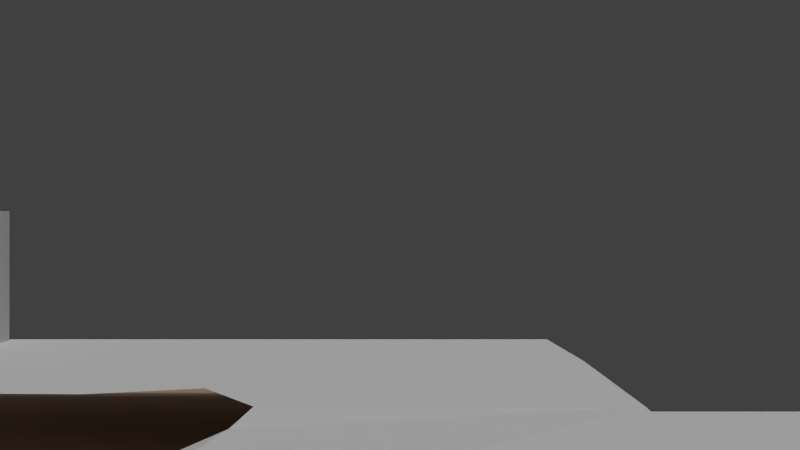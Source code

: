 # Source: Demo.blend  (saved by Blender 2.70.0; exported with 4.5.12 LTS)
import bpy
from mathutils import Matrix  # noqa: F401  (used for matrix-valued properties, if any)

bpy.ops.wm.read_factory_settings(use_empty=True)
scene = bpy.context.scene
scene.name = 'LocMove'

# ---- collections
col_collection_1_001 = bpy.data.collections.new('Collection 1.001'); scene.collection.children.link(col_collection_1_001)
col_collection_2 = bpy.data.collections.new('Collection 2'); scene.collection.children.link(col_collection_2)
col_collection_2.hide_render = True
col_collection_2.hide_viewport = True

# ---- materials (node trees are filled in below, after node groups)
mat_ground = bpy.data.materials.new('ground')
mat_ground.alpha_threshold = 0.0
mat_ground.use_transparent_shadow = False
mat_ground.diffuse_color = (0.5089, 0.3564, 0.2623, 1.0)
mat_ground.roughness = 0.5
mat_ground.specular_intensity = 0.0
mat_ground.line_color = (0.0, 0.0, 0.0, 1.0)
mat_material = bpy.data.materials.new('Material')
mat_material.alpha_threshold = 0.0
mat_material.use_transparent_shadow = False
mat_material.roughness = 0.5

# ---- material node trees

# ---- world
world_world_001 = bpy.data.worlds.new('World.001'); scene.world = world_world_001
world_world_001.color = (0.05088, 0.05088, 0.05088)
world_world_001.use_sun_shadow = False
world_world_001.sun_shadow_jitter_overblur = 0.0
world_world_001.cycles.sampling_method = 'MANUAL'
world_world_001.cycles.sample_map_resolution = 256

# ---- cameras
cam_loccamera = bpy.data.cameras.new('LocCamera')
cam_loccamera.clip_end = 100.0
cam_loccamera.lens = 35.0
cam_loccamera.sensor_width = 32.0
cam_loccamera.sensor_height = 18.0
cam_loccamera.ortho_scale = 7.314
cam_loccamera.dof.focus_distance = 0.0
cam_loccamera.dof.aperture_fstop = 128.0

# ---- lights
light_hemi_002 = bpy.data.lights.new('Hemi.002', 'SUN')
light_hemi_002.transmission_factor = 0.0
light_hemi_002.angle = 0.1993
light_hemi_002.energy = 0.1
light_hemi_002.shadow_buffer_clip_start = 0.5
light_hemi_002.shadow_soft_size = 0.1
light_hemi_002.shadow_cascade_max_distance = 1000.0
light_hemi_002.cycles.use_multiple_importance_sampling = False
light_hemi_001 = bpy.data.lights.new('Hemi.001', 'SUN')
light_hemi_001.transmission_factor = 0.0
light_hemi_001.angle = 0.1993
light_hemi_001.energy = 0.2
light_hemi_001.shadow_buffer_clip_start = 0.5
light_hemi_001.shadow_soft_size = 0.1
light_hemi_001.shadow_cascade_max_distance = 1000.0
light_hemi_001.cycles.use_multiple_importance_sampling = False
light_sun_001 = bpy.data.lights.new('Sun.001', 'SUN')
light_sun_001.transmission_factor = 0.0
light_sun_001.cutoff_distance = 100.0
light_sun_001.angle = 0.1993
light_sun_001.energy = 1.0
light_sun_001.shadow_buffer_clip_start = 0.5
light_sun_001.shadow_soft_size = 0.1
light_sun_001.shadow_cascade_max_distance = 1000.0
light_sun_001.cycles.use_multiple_importance_sampling = False

# ---- meshes
me_mesh_007 = bpy.data.meshes.new('Mesh.007')
me_mesh_007.from_pydata([(-37.6, -23.5, 0.2), (-25.6, -23.5, 0.2), (-25.3, -25.3, 0.2), (-24.1, -26.5, 0.2), (-22.3, -26.8, 0.2), (-22.3, -37.6, 0.2), (-30.1, -37.6, 0.2), (-37.6, -37.6, 0.2), (-37.6, -30.7, 0.2), (-20.5, -26.5, 0.2), (-19.3, -25.3, 0.2), (-19.0, -23.5, 0.2), (-17.5, -23.5, 0.2), (-17.2, -25.3, 0.2), (-16.0, -26.5, 0.2), (-14.2, -26.8, 0.2), (-14.2, -37.6, 0.2), (-12.4, -26.5, 0.2), (-11.2, -25.3, 0.2), (-10.9, -23.5, 0.2), (-9.4, -23.5, 0.2), (-9.1, -25.3, 0.2), (-7.9, -26.5, 0.2), (-6.1, -26.8, 0.2), (-6.1, -37.6, 0.2), (-4.6, -26.5, 0.2), (-3.4, -25.3, 0.2), (-3.1, -23.5, 0.2), (-1.6, -23.5, 0.2), (-1.3, -25.3, 0.2), (-0.1, -26.5, 0.2), (1.7, -26.8, 0.2), (1.7, -37.6, 0.2), (3.5, -26.5, 0.2), (4.7, -25.3, 0.2), (5.0, -23.5, 0.2), (6.5, -23.5, 0.2), (6.8, -25.3, 0.2), (8.0, -26.5, 0.2), (9.8, -26.8, 0.2), (9.8, -37.6, 0.2), (11.6, -26.5, 0.2), (12.8, -25.3, 0.2), (13.1, -23.5, 0.2), (14.6, -23.5, 0.2), (14.9, -25.3, 0.2), (16.1, -26.5, 0.2), (17.9, -26.8, 0.2), (17.9, -37.6, 0.2), (19.4, -26.5, 0.2), (20.6, -25.3, 0.2), (20.9, -23.5, 0.2), (37.7, -23.5, 0.2), (37.7, -30.7, 0.2), (37.7, -37.6, 0.2), (27.8, -37.6, 0.2), (-37.6, -15.4, 0.2), (-25.6, -15.4, 0.2), (-25.3, -17.2, 0.2), (-24.1, -18.4, 0.2), (-22.3, -18.7, 0.2), (-22.3, -20.2, 0.2), (-24.1, -20.5, 0.2), (-25.3, -21.7, 0.2), (-20.5, -18.4, 0.2), (-19.3, -17.2, 0.2), (-19.0, -15.4, 0.2), (-17.5, -15.4, 0.2), (-17.2, -17.2, 0.2), (-15.4, -18.7, 0.2), (-12.4, -18.4, 0.2), (-11.2, -17.2, 0.2), (-10.9, -15.4, 0.2), (-9.4, -15.4, 0.2), (-9.1, -17.2, 0.2), (-7.9, -18.4, 0.2), (-6.1, -18.7, 0.2), (-6.1, -20.2, 0.2), (-7.9, -20.5, 0.2), (-9.1, -21.7, 0.2), (-11.2, -21.7, 0.2), (-12.4, -20.5, 0.2), (-15.4, -20.2, 0.2), (-17.2, -21.7, 0.2), (-19.3, -21.7, 0.2), (-20.5, -20.5, 0.2), (-4.6, -18.4, 0.2), (-3.4, -17.2, 0.2), (-3.1, -15.4, 0.2), (-1.6, -15.4, 0.2), (-1.3, -17.2, 0.2), (0.5, -18.7, 0.2), (3.5, -18.4, 0.2), (4.7, -17.2, 0.2), (5.0, -15.4, 0.2), (6.5, -15.4, 0.2), (6.8, -17.2, 0.2), (8.6, -18.7, 0.2), (11.6, -18.4, 0.2), (12.8, -17.2, 0.2), (13.1, -15.4, 0.2), (14.6, -15.4, 0.2), (14.9, -17.2, 0.2), (16.1, -18.4, 0.2), (17.9, -18.7, 0.2), (17.9, -20.2, 0.2), (16.1, -20.5, 0.2), (14.9, -21.7, 0.2), (12.8, -21.7, 0.2), (11.6, -20.5, 0.2), (8.6, -20.2, 0.2), (6.8, -21.7, 0.2), (4.7, -21.7, 0.2), (3.5, -20.5, 0.2), (0.5, -20.2, 0.2), (-1.3, -21.7, 0.2), (-3.4, -21.7, 0.2), (-4.6, -20.5, 0.2), (19.4, -18.4, 0.2), (20.6, -17.2, 0.2), (20.9, -15.4, 0.2), (37.7, -15.4, 0.2), (20.6, -21.7, 0.2), (19.4, -20.5, 0.2), (-37.6, 3.5, 0.2), (-14.24, 3.2, 0.4), (-14.54, 2.0, 0.2), (-13.64, 0.8, 0.2), (-12.7, -12.4, 0.2), (-16.0, -12.4, 0.2), (-17.5, -14.2, 0.2), (-19.3, -13.6, 0.2), (-20.5, -12.4, 0.2), (-23.5, -12.1, 0.2), (-25.3, -13.6, 0.2), (-37.6, -6.1, 0.2), (-10.9, -0.5624, 0.2), (-6.1, 0.2, 0.2), (-6.1, -12.1, 0.2), (-7.9, -12.4, 0.2), (-9.1, -13.6, 0.2), (-11.2, -13.6, 0.2), (1.7, 0.2, 0.2), (1.7, -12.1, 0.2), (-0.1, -12.4, 0.2), (-1.3, -13.6, 0.2), (-3.4, -13.6, 0.2), (-4.6, -12.4, 0.2), (9.8, 0.2, 0.2), (9.8, -12.1, 0.2), (8.0, -12.4, 0.2), (6.8, -13.6, 0.2), (4.7, -13.6, 0.2), (3.5, -12.4, 0.2), (14.0, 0.2, 0.2), (15.5, 1.7, 0.2), (17.0, -12.1, 0.2), (14.9, -13.6, 0.2), (12.8, -13.6, 0.2), (11.6, -12.4, 0.2), (16.1, 5.6, 0.2), (37.7, 5.6, 0.2), (37.7, -4.9, 0.2), (20.6, -13.6, 0.2), (19.4, -12.4, 0.2), (-37.6, 14.0, 0.2), (-14.8, 14.0, 0.2), (-14.8, 11.6, 0.2), (-13.6, 10.1, 0.2), (-9.4, 9.8, 1.4), (-9.1, 4.7, 1.6), (-12.74, 4.7, 0.8), (1.4, 9.5, 5.0), (1.4, 4.7, 5.2), (3.2, 10.7, 5.6), (3.5, 11.9, 5.8), (11.9, 11.9, 5.8), (11.6, 4.7, 5.8), (5.6, 4.7, 0.2), (5.9, 9.8, 0.2), (11.9, 9.8, 0.2), (11.6, 4.7, 0.2), (12.8, 29.0, 0.2), (13.1, 37.7, 0.2), (19.1, 37.7, 0.2), (25.4, 37.7, 0.2), (31.4, 37.7, 0.2), (37.7, 37.7, 0.2), (37.7, 29.6, 0.2), (37.7, 21.5, 0.2), (37.7, 13.4, 0.2), (16.4, 16.1, 0.2), (16.4, 27.2, 0.2), (14.6, 29.0, 0.2), (-1.0, 14.3, 5.6), (-1.0, 24.5, 5.6), (5.3, 24.5, 5.6), (11.9, 24.5, 5.6), (11.9, 18.2, 5.8), (2.0, 14.0, 5.8), (-11.5, 37.7, 0.2), (-11.2, 29.0, 0.2), (-13.6, 28.7, 0.2), (-14.8, 27.2, 0.2), (-14.8, 20.6, 0.2), (-37.6, 25.7, 0.2), (-37.6, 37.7, 0.2), (-31.3, 37.7, 0.2), (-24.7, 37.7, 0.2), (-18.1, 37.7, 0.2), (-10.3, 14.6, 5.6), (-10.3, 24.5, 5.6), (-5.5, 37.7, 0.2), (0.8, 37.7, 0.2), (6.8, 37.7, 0.2), (0.8, 29.0, 0.2), (4.8, 4.7, 6.0), (3.17, 6.77, 6.0)], [], [(7, 6, 8), (4, 3, 5), (1, 0, 2), (0, 8, 2), (2, 6, 3), (3, 6, 5), (6, 2, 8), (12, 11, 13), (13, 11, 10), (16, 14, 5), (5, 9, 4), (9, 5, 14), (14, 16, 15), (13, 10, 14), (14, 10, 9), (20, 19, 21), (21, 19, 18), (24, 22, 16), (16, 17, 15), (17, 16, 22), (22, 24, 23), (21, 18, 22), (22, 18, 17), (28, 27, 29), (29, 27, 26), (32, 30, 24), (24, 25, 23), (25, 24, 30), (30, 32, 31), (29, 26, 30), (30, 26, 25), (36, 35, 37), (37, 35, 34), (40, 38, 32), (32, 33, 31), (33, 32, 38), (38, 40, 39), (37, 34, 38), (38, 34, 33), (44, 43, 45), (45, 43, 42), (48, 46, 40), (40, 41, 39), (41, 40, 46), (46, 48, 47), (45, 42, 46), (46, 42, 41), (47, 48, 49), (54, 53, 55), (50, 49, 55), (55, 49, 48), (52, 50, 53), (53, 50, 55), (50, 52, 51), (61, 60, 62), (62, 60, 59), (0, 63, 56), (56, 58, 57), (58, 56, 63), (63, 0, 1), (62, 59, 63), (63, 59, 58), (64, 60, 85), (85, 60, 61), (69, 68, 82), (67, 66, 68), (68, 66, 65), (81, 70, 82), (82, 70, 69), (73, 72, 74), (74, 72, 71), (84, 83, 85), (77, 76, 78), (78, 76, 75), (79, 78, 80), (19, 20, 80), (80, 20, 79), (75, 74, 78), (11, 12, 84), (84, 12, 83), (80, 78, 81), (81, 78, 70), (70, 78, 71), (71, 78, 74), (83, 68, 85), (85, 68, 64), (64, 68, 65), (68, 83, 82), (86, 76, 117), (117, 76, 77), (103, 102, 106), (89, 88, 90), (90, 88, 87), (109, 98, 110), (110, 98, 97), (95, 94, 96), (96, 94, 93), (97, 96, 110), (101, 100, 102), (102, 100, 99), (91, 90, 114), (105, 104, 106), (106, 104, 103), (113, 92, 114), (114, 92, 91), (43, 44, 108), (108, 44, 107), (116, 115, 117), (35, 36, 112), (112, 36, 111), (112, 111, 113), (27, 28, 116), (116, 28, 115), (107, 106, 108), (115, 90, 117), (117, 90, 86), (86, 90, 87), (90, 115, 114), (111, 96, 113), (113, 96, 92), (92, 96, 93), (96, 111, 110), (108, 106, 109), (109, 106, 98), (98, 106, 99), (99, 106, 102), (118, 104, 123), (123, 104, 105), (121, 119, 52), (52, 122, 51), (122, 52, 119), (119, 121, 120), (118, 123, 119), (119, 123, 122), (66, 130, 131), (130, 66, 67), (56, 134, 135), (134, 56, 57), (132, 131, 129), (129, 131, 130), (125, 124, 126), (126, 124, 133), (133, 135, 134), (135, 133, 124), (132, 129, 133), (126, 133, 127), (127, 129, 128), (129, 127, 133), (72, 73, 141), (141, 73, 140), (136, 139, 137), (137, 139, 138), (139, 136, 128), (141, 139, 128), (139, 141, 140), (127, 128, 136), (88, 89, 146), (146, 89, 145), (142, 144, 143), (144, 137, 147), (147, 137, 138), (137, 144, 142), (146, 145, 147), (147, 145, 144), (94, 95, 152), (152, 95, 151), (142, 153, 148), (148, 150, 149), (150, 148, 153), (153, 142, 143), (152, 151, 153), (153, 151, 150), (100, 101, 158), (158, 101, 157), (148, 159, 154), (154, 159, 156), (159, 148, 149), (159, 157, 156), (157, 159, 158), (155, 154, 156), (156, 164, 155), (161, 155, 162), (162, 164, 163), (164, 162, 155), (155, 161, 160), (163, 121, 162), (121, 163, 120), (171, 169, 168), (169, 171, 170), (166, 165, 167), (165, 124, 167), (167, 125, 168), (168, 125, 171), (125, 167, 124), (170, 172, 169), (172, 170, 173), (176, 216, 177), (216, 217, 173), (173, 217, 172), (172, 217, 174), (174, 216, 176), (216, 174, 217), (175, 174, 176), (181, 179, 178), (179, 181, 180), (182, 193, 183), (184, 193, 192), (193, 184, 183), (187, 186, 188), (160, 190, 191), (190, 160, 161), (190, 189, 191), (191, 189, 192), (192, 185, 184), (185, 192, 189), (188, 185, 189), (185, 188, 186), (197, 196, 198), (199, 175, 198), (198, 175, 176), (196, 199, 198), (199, 195, 194), (195, 199, 196), (201, 200, 202), (202, 209, 203), (209, 202, 200), (166, 204, 165), (165, 204, 205), (205, 208, 207), (208, 205, 204), (206, 205, 207), (203, 208, 204), (208, 203, 209), (210, 195, 211), (195, 210, 194), (200, 201, 212), (182, 214, 215), (214, 182, 183), (215, 212, 201), (212, 215, 213), (214, 213, 215)])
me_mesh_007.use_remesh_preserve_volume = False
me_mesh_007.use_remesh_preserve_attributes = False
me_mesh_007.use_mirror_vertex_groups = False
me_mesh_007.update()
me_cube_071 = bpy.data.meshes.new('Cube.071')
me_cube_071.from_pydata([(-1.0, -1.0, -0.9949), (-1.0, 1.0, -0.9949), (1.0, 1.0, -0.9949), (1.0, -1.0, -0.9949), (-1.0, -1.0, 1.005), (-1.0, 1.0, 1.005), (1.0, 1.0, 1.005), (1.0, -1.0, 1.005)], [], [(4, 5, 1, 0), (5, 6, 2, 1), (6, 7, 3, 2), (7, 4, 0, 3), (0, 1, 2, 3), (7, 6, 5, 4)])
me_cube_071.use_remesh_preserve_volume = False
me_cube_071.use_remesh_preserve_attributes = False
me_cube_071.use_mirror_vertex_groups = False
me_cube_071.update()
me_cube_070 = bpy.data.meshes.new('Cube.070')
me_cube_070.from_pydata([(-1.0, -1.0, -1.0), (-1.0, 3.0, -1.0), (3.0, 3.0, -1.0), (3.0, -1.0, -1.0), (-1.0, -1.0, 1.0), (-1.0, 3.0, 1.0), (3.0, 3.0, 1.0), (3.0, -1.0, 1.0)], [], [(4, 5, 1, 0), (5, 6, 2, 1), (6, 7, 3, 2), (7, 4, 0, 3), (0, 1, 2, 3), (7, 6, 5, 4)])
me_cube_070.use_remesh_preserve_volume = False
me_cube_070.use_remesh_preserve_attributes = False
me_cube_070.use_mirror_vertex_groups = False
me_cube_070.update()
me_cube_069 = bpy.data.meshes.new('Cube.069')
me_cube_069.from_pydata([(-1.0, -1.0, -1.0), (-1.0, 3.0, -1.0), (1.0, 3.0, -1.0), (1.0, -1.0, -1.0), (-1.0, -1.0, 1.0), (-1.0, 3.0, 1.0), (1.0, 3.0, 1.0), (1.0, -1.0, 1.0)], [], [(4, 5, 1, 0), (5, 6, 2, 1), (6, 7, 3, 2), (7, 4, 0, 3), (0, 1, 2, 3), (7, 6, 5, 4)])
me_cube_069.use_remesh_preserve_volume = False
me_cube_069.use_remesh_preserve_attributes = False
me_cube_069.use_mirror_vertex_groups = False
me_cube_069.update()
me_cube_068 = bpy.data.meshes.new('Cube.068')
me_cube_068.from_pydata([(-1.0, -1.0, -1.0), (-1.0, 3.0, -1.0), (1.0, 3.0, -1.0), (1.0, -1.0, -1.0), (-1.0, -1.0, 1.0), (-1.0, 3.0, 1.0), (1.0, 3.0, 1.0), (1.0, -1.0, 1.0)], [], [(4, 5, 1, 0), (5, 6, 2, 1), (6, 7, 3, 2), (7, 4, 0, 3), (0, 1, 2, 3), (7, 6, 5, 4)])
me_cube_068.use_remesh_preserve_volume = False
me_cube_068.use_remesh_preserve_attributes = False
me_cube_068.use_mirror_vertex_groups = False
me_cube_068.update()
me_cube_067 = bpy.data.meshes.new('Cube.067')
me_cube_067.from_pydata([(-1.0, -1.0, -1.0), (-1.0, 3.0, -1.0), (1.0, 3.0, -1.0), (1.0, -1.0, -1.0), (-1.0, -1.0, 1.0), (-1.0, 3.0, 1.0), (1.0, 3.0, 1.0), (1.0, -1.0, 1.0)], [], [(4, 5, 1, 0), (5, 6, 2, 1), (6, 7, 3, 2), (7, 4, 0, 3), (0, 1, 2, 3), (7, 6, 5, 4)])
me_cube_067.use_remesh_preserve_volume = False
me_cube_067.use_remesh_preserve_attributes = False
me_cube_067.use_mirror_vertex_groups = False
me_cube_067.update()
me_cube_066 = bpy.data.meshes.new('Cube.066')
me_cube_066.from_pydata([(-1.0, -1.0, -1.0), (-1.0, 3.0, -1.0), (1.0, 3.0, -1.0), (1.0, -1.0, -1.0), (-1.0, -1.0, 1.0), (-1.0, 3.0, 1.0), (1.0, 3.0, 1.0), (1.0, -1.0, 1.0)], [], [(4, 5, 1, 0), (5, 6, 2, 1), (6, 7, 3, 2), (7, 4, 0, 3), (0, 1, 2, 3), (7, 6, 5, 4)])
me_cube_066.use_remesh_preserve_volume = False
me_cube_066.use_remesh_preserve_attributes = False
me_cube_066.use_mirror_vertex_groups = False
me_cube_066.update()
me_cube_065 = bpy.data.meshes.new('Cube.065')
me_cube_065.from_pydata([(-1.0, -1.0, -1.0), (-1.0, 3.0, -1.0), (1.0, 3.0, -1.0), (1.0, -1.0, -1.0), (-1.0, -1.0, 1.0), (-1.0, 3.0, 1.0), (1.0, 3.0, 1.0), (1.0, -1.0, 1.0)], [], [(4, 5, 1, 0), (5, 6, 2, 1), (6, 7, 3, 2), (7, 4, 0, 3), (0, 1, 2, 3), (7, 6, 5, 4)])
me_cube_065.use_remesh_preserve_volume = False
me_cube_065.use_remesh_preserve_attributes = False
me_cube_065.use_mirror_vertex_groups = False
me_cube_065.update()
me_cube_064 = bpy.data.meshes.new('Cube.064')
me_cube_064.from_pydata([(-1.0, -1.0, -1.0), (-1.0, 3.0, -1.0), (3.0, 3.0, -1.0), (3.0, -1.0, -1.0), (-1.0, -1.0, 1.0), (-1.0, 3.0, 1.0), (3.0, 3.0, 1.0), (3.0, -1.0, 1.0)], [], [(4, 5, 1, 0), (5, 6, 2, 1), (6, 7, 3, 2), (7, 4, 0, 3), (0, 1, 2, 3), (7, 6, 5, 4)])
me_cube_064.use_remesh_preserve_volume = False
me_cube_064.use_remesh_preserve_attributes = False
me_cube_064.use_mirror_vertex_groups = False
me_cube_064.update()
me_cube_063 = bpy.data.meshes.new('Cube.063')
me_cube_063.from_pydata([(-1.0, -1.0, -1.0), (-1.0, 3.0, -1.0), (1.0, 3.0, -1.0), (1.0, -1.0, -1.0), (-1.0, -1.0, 1.0), (-1.0, 3.0, 1.0), (1.0, 3.0, 1.0), (1.0, -1.0, 1.0)], [], [(4, 5, 1, 0), (5, 6, 2, 1), (6, 7, 3, 2), (7, 4, 0, 3), (0, 1, 2, 3), (7, 6, 5, 4)])
me_cube_063.use_remesh_preserve_volume = False
me_cube_063.use_remesh_preserve_attributes = False
me_cube_063.use_mirror_vertex_groups = False
me_cube_063.update()
me_cube_062 = bpy.data.meshes.new('Cube.062')
me_cube_062.from_pydata([(-1.0, -1.0, -1.0), (-1.0, 3.0, -1.0), (1.0, 3.0, -1.0), (1.0, -1.0, -1.0), (-1.0, -1.0, 1.0), (-1.0, 3.0, 1.0), (1.0, 3.0, 1.0), (1.0, -1.0, 1.0)], [], [(4, 5, 1, 0), (5, 6, 2, 1), (6, 7, 3, 2), (7, 4, 0, 3), (0, 1, 2, 3), (7, 6, 5, 4)])
me_cube_062.use_remesh_preserve_volume = False
me_cube_062.use_remesh_preserve_attributes = False
me_cube_062.use_mirror_vertex_groups = False
me_cube_062.update()
me_cube_061 = bpy.data.meshes.new('Cube.061')
me_cube_061.from_pydata([(-1.0, -1.0, -1.0), (-1.0, 3.0, -1.0), (1.0, 3.0, -1.0), (1.0, -1.0, -1.0), (-1.0, -1.0, 1.0), (-1.0, 3.0, 1.0), (1.0, 3.0, 1.0), (1.0, -1.0, 1.0)], [], [(4, 5, 1, 0), (5, 6, 2, 1), (6, 7, 3, 2), (7, 4, 0, 3), (0, 1, 2, 3), (7, 6, 5, 4)])
me_cube_061.use_remesh_preserve_volume = False
me_cube_061.use_remesh_preserve_attributes = False
me_cube_061.use_mirror_vertex_groups = False
me_cube_061.update()
me_cube_060 = bpy.data.meshes.new('Cube.060')
me_cube_060.from_pydata([(-1.0, -1.0, -1.0), (-1.0, 3.0, -1.0), (1.0, 3.0, -1.0), (1.0, -1.0, -1.0), (-1.0, -1.0, 1.0), (-1.0, 3.0, 1.0), (1.0, 3.0, 1.0), (1.0, -1.0, 1.0)], [], [(4, 5, 1, 0), (5, 6, 2, 1), (6, 7, 3, 2), (7, 4, 0, 3), (0, 1, 2, 3), (7, 6, 5, 4)])
me_cube_060.use_remesh_preserve_volume = False
me_cube_060.use_remesh_preserve_attributes = False
me_cube_060.use_mirror_vertex_groups = False
me_cube_060.update()
me_cube_059 = bpy.data.meshes.new('Cube.059')
me_cube_059.from_pydata([(-1.0, -1.0, -1.0), (-1.0, 3.0, -1.0), (1.0, 3.0, -1.0), (1.0, -1.0, -1.0), (-1.0, -1.0, 1.0), (-1.0, 3.0, 1.0), (1.0, 3.0, 1.0), (1.0, -1.0, 1.0)], [], [(4, 5, 1, 0), (5, 6, 2, 1), (6, 7, 3, 2), (7, 4, 0, 3), (0, 1, 2, 3), (7, 6, 5, 4)])
me_cube_059.use_remesh_preserve_volume = False
me_cube_059.use_remesh_preserve_attributes = False
me_cube_059.use_mirror_vertex_groups = False
me_cube_059.update()
me_cube_017 = bpy.data.meshes.new('Cube.017')
me_cube_017.from_pydata([(-1.0, -1.0, -1.0), (-1.0, 1.0, -1.0), (1.0, 1.0, -1.0), (1.0, -1.0, -1.0), (-1.0, -1.0, 1.0), (-1.0, 1.0, 1.0), (1.0, 1.0, 1.0), (1.0, -1.0, 1.0), (7.0, -1.0, -1.0), (7.0, 1.0, -1.0), (9.0, 1.0, -1.0), (9.0, -1.0, -1.0), (7.0, -1.0, 1.0), (7.0, 1.0, 1.0), (9.0, 1.0, 1.0), (9.0, -1.0, 1.0), (15.0, -1.0, -1.0), (15.0, 1.0, -1.0), (17.0, 1.0, -1.0), (17.0, -1.0, -1.0), (15.0, -1.0, 1.0), (15.0, 1.0, 1.0), (17.0, 1.0, 1.0), (17.0, -1.0, 1.0), (23.0, -1.0, -1.0), (23.0, 1.0, -1.0), (25.0, 1.0, -1.0), (25.0, -1.0, -1.0), (23.0, -1.0, 1.0), (23.0, 1.0, 1.0), (25.0, 1.0, 1.0), (25.0, -1.0, 1.0), (31.0, -1.0, -1.0), (31.0, 1.0, -1.0), (33.0, 1.0, -1.0), (33.0, -1.0, -1.0), (31.0, -1.0, 1.0), (31.0, 1.0, 1.0), (33.0, 1.0, 1.0), (33.0, -1.0, 1.0), (39.0, -1.0, -1.0), (39.0, 1.0, -1.0), (41.0, 1.0, -1.0), (41.0, -1.0, -1.0), (39.0, -1.0, 1.0), (39.0, 1.0, 1.0), (41.0, 1.0, 1.0), (41.0, -1.0, 1.0), (-1.0, -9.0, -1.0), (-1.0, -7.0, -1.0), (1.0, -7.0, -1.0), (1.0, -9.0, -1.0), (-1.0, -9.0, 1.0), (-1.0, -7.0, 1.0), (1.0, -7.0, 1.0), (1.0, -9.0, 1.0), (7.0, -9.0, -1.0), (7.0, -7.0, -1.0), (9.0, -7.0, -1.0), (9.0, -9.0, -1.0), (7.0, -9.0, 1.0), (7.0, -7.0, 1.0), (9.0, -7.0, 1.0), (9.0, -9.0, 1.0), (15.0, -9.0, -1.0), (15.0, -7.0, -1.0), (17.0, -7.0, -1.0), (17.0, -9.0, -1.0), (15.0, -9.0, 1.0), (15.0, -7.0, 1.0), (17.0, -7.0, 1.0), (17.0, -9.0, 1.0), (23.0, -9.0, -1.0), (23.0, -7.0, -1.0), (25.0, -7.0, -1.0), (25.0, -9.0, -1.0), (23.0, -9.0, 1.0), (23.0, -7.0, 1.0), (25.0, -7.0, 1.0), (25.0, -9.0, 1.0), (31.0, -9.0, -1.0), (31.0, -7.0, -1.0), (33.0, -7.0, -1.0), (33.0, -9.0, -1.0), (31.0, -9.0, 1.0), (31.0, -7.0, 1.0), (33.0, -7.0, 1.0), (33.0, -9.0, 1.0), (39.0, -9.0, -1.0), (39.0, -7.0, -1.0), (41.0, -7.0, -1.0), (41.0, -9.0, -1.0), (39.0, -9.0, 1.0), (39.0, -7.0, 1.0), (41.0, -7.0, 1.0), (41.0, -9.0, 1.0)], [], [(4, 5, 1, 0), (5, 6, 2, 1), (6, 7, 3, 2), (7, 4, 0, 3), (0, 1, 2, 3), (7, 6, 5, 4), (12, 13, 9, 8), (13, 14, 10, 9), (14, 15, 11, 10), (15, 12, 8, 11), (8, 9, 10, 11), (15, 14, 13, 12), (20, 21, 17, 16), (21, 22, 18, 17), (22, 23, 19, 18), (23, 20, 16, 19), (16, 17, 18, 19), (23, 22, 21, 20), (28, 29, 25, 24), (29, 30, 26, 25), (30, 31, 27, 26), (31, 28, 24, 27), (24, 25, 26, 27), (31, 30, 29, 28), (36, 37, 33, 32), (37, 38, 34, 33), (38, 39, 35, 34), (39, 36, 32, 35), (32, 33, 34, 35), (39, 38, 37, 36), (44, 45, 41, 40), (45, 46, 42, 41), (46, 47, 43, 42), (47, 44, 40, 43), (40, 41, 42, 43), (47, 46, 45, 44), (52, 53, 49, 48), (53, 54, 50, 49), (54, 55, 51, 50), (55, 52, 48, 51), (48, 49, 50, 51), (55, 54, 53, 52), (60, 61, 57, 56), (61, 62, 58, 57), (62, 63, 59, 58), (63, 60, 56, 59), (56, 57, 58, 59), (63, 62, 61, 60), (68, 69, 65, 64), (69, 70, 66, 65), (70, 71, 67, 66), (71, 68, 64, 67), (64, 65, 66, 67), (71, 70, 69, 68), (76, 77, 73, 72), (77, 78, 74, 73), (78, 79, 75, 74), (79, 76, 72, 75), (72, 73, 74, 75), (79, 78, 77, 76), (84, 85, 81, 80), (85, 86, 82, 81), (86, 87, 83, 82), (87, 84, 80, 83), (80, 81, 82, 83), (87, 86, 85, 84), (92, 93, 89, 88), (93, 94, 90, 89), (94, 95, 91, 90), (95, 92, 88, 91), (88, 89, 90, 91), (95, 94, 93, 92)])
me_cube_017.use_remesh_preserve_volume = False
me_cube_017.use_remesh_preserve_attributes = False
me_cube_017.use_mirror_vertex_groups = False
me_cube_017.update()
me_plane_002 = bpy.data.meshes.new('Plane.002')
me_plane_002.from_pydata([(-1.0, -1.0, 0.0), (-1.0, 1.0, 0.0), (1.0, 1.0, 0.0), (-0.5322, -0.3614, 0.0), (-0.5822, -0.3614, 0.0), (-0.5822, -0.4114, 0.0), (-0.5822, -0.5614, 0.0), (-0.5822, -0.6114, 0.0), (-0.3822, -0.3614, 0.0), (-0.3822, -0.4114, 0.0), (-0.3822, -0.5614, 0.0), (-0.3822, -0.6114, 0.0), (-0.5322, -0.6114, 0.0), (-0.5322, -0.5614, 0.0), (-0.5322, -0.4114, 0.0), (-0.1322, -0.3614, 0.0), (-0.1822, -0.3614, 0.0), (-0.1822, -0.4114, 0.0), (-0.1822, -0.5614, 0.0), (-0.1822, -0.6114, 0.0), (-0.3322, -0.6114, 0.0), (-0.3322, -0.5614, 0.0), (-0.3322, -0.4114, 0.0), (-0.3322, -0.3614, 0.0), (0.2678, -0.4114, 0.0), (0.2678, -0.3614, 0.0), (0.2178, -0.3614, 0.0), (0.2178, -0.4114, 0.0), (0.2178, -0.5614, 0.0), (0.2178, -0.6114, 0.0), (0.06785, -0.6114, 0.0), (0.06785, -0.5614, 0.0), (0.01785, -0.5614, 0.0), (0.01785, -0.4114, 0.0), (0.06785, -0.4114, 0.0), (0.06785, -0.3614, 0.0), (0.01785, -0.3614, 0.0), (0.01785, -0.6114, 0.0), (-0.1322, -0.6114, 0.0), (-0.1322, -0.5614, 0.0), (-0.1322, -0.4114, 0.0), (0.2678, -0.6114, 0.0), (0.4178, -0.6114, 0.0), (0.4678, -0.6114, 0.0), (0.4678, -0.5614, 0.0), (0.4178, -0.5614, 0.0), (0.4178, -0.4114, 0.0), (0.4678, -0.4114, 0.0), (0.4678, -0.3614, 0.0), (0.4178, -0.3614, 0.0), (1.0, -1.0, 0.0), (0.2678, -0.5614, 0.0), (-0.5822, -0.6114, 0.0), (-0.5822, -0.5614, 0.0), (-0.5822, -0.4114, 0.0), (-0.5822, -0.3614, 0.0), (-0.5322, -0.3614, 0.0), (-0.324, 0.06118, 0.0), (-0.5322, -0.5614, 0.0), (-0.5322, -0.6114, 0.0), (-0.3822, -0.6114, 0.0), (-0.3822, -0.5614, 0.0), (-0.3822, -0.4114, 0.0), (-0.3822, -0.3614, 0.0), (-0.5322, -0.4114, 0.0), (-0.3322, -0.3614, 0.0), (-0.3322, -0.4114, 0.0), (-0.3322, -0.5614, 0.0), (-0.3322, -0.6114, 0.0), (-0.1822, -0.6114, 0.0), (-0.1822, -0.5614, 0.0), (-0.1822, -0.4114, 0.0), (-0.1822, -0.3614, 0.0), (-0.1322, -0.3614, 0.0), (0.01785, -0.4114, 0.0), (0.01785, -0.3614, 0.0), (0.06785, -0.3614, 0.0), (0.06785, -0.4114, 0.0), (0.01785, -0.5614, 0.0), (0.06785, -0.5614, 0.0), (0.06785, -0.6114, 0.0), (0.2178, -0.6114, 0.0), (0.2178, -0.5614, 0.0), (0.2178, -0.4114, 0.0), (0.2178, -0.3614, 0.0), (0.2678, -0.3614, 0.0), (0.2678, -0.4114, 0.0), (0.4178, -0.4114, 0.0), (0.4178, -0.3614, 0.0), (0.4518, -0.3614, 0.0), (0.08907, 0.06118, 0.0), (-0.1322, -0.5614, 0.0), (-0.1322, -0.6114, 0.0), (0.01785, -0.6114, 0.0), (-0.1322, -0.4114, 0.0), (0.4678, -0.3801, 0.0), (0.4678, -0.4114, 0.0), (0.2678, -0.5614, 0.0), (0.2678, -0.6114, 0.0), (0.4178, -0.6114, 0.0), (0.4178, -0.5614, 0.0), (0.4678, -0.5614, 0.0), (0.4678, -0.6114, 0.0), (-0.3152, 0.3027, 0.0), (-0.3143, 0.6669, 0.0), (0.3555, 0.6669, 0.0), (0.3541, 0.3027, 0.0), (0.1012, 0.304, 0.0), (0.4678, -0.3614, 0.0), (0.08907, 0.06118, 0.1438), (-0.3143, 0.306, 0.1391), (-0.3143, 0.6669, 0.1391), (0.3555, 0.6669, 0.1391), (0.3541, 0.3027, 0.1414), (0.1012, 0.304, 0.1438), (0.3406, 0.06118, 0.0), (0.3406, 0.06118, 0.1438)], [], [(0, 1, 2, 3, 4, 5, 6, 7), (2, 8, 9, 10, 11, 12, 13, 6, 5, 14, 3), (2, 15, 16, 17, 18, 19, 20, 21, 10, 9, 22, 23, 8), (2, 24, 25, 26, 27, 28, 29, 30, 31, 32, 33, 34, 35), (2, 35, 36, 33, 32, 37, 38, 39, 18, 17, 40, 15), (0, 7, 12, 11, 20, 19, 38, 37, 30, 29, 41, 42, 43, 44, 45, 46, 47, 48, 49, 2, 50), (2, 49, 46, 45, 42, 41, 51, 28, 27, 24), (0, 52, 53, 54, 55, 56, 57), (53, 58, 59, 60, 61, 62, 63, 56, 64, 54), (57, 56, 63, 65, 66, 62, 61, 67, 68, 69, 70, 71, 72, 73, 74, 75, 76, 77, 74, 78, 79, 80, 81, 82, 83, 84, 85, 86, 87, 88, 89, 90), (70, 91, 92, 93, 78, 74, 73, 94, 71), (50, 95, 96, 87, 86, 83, 82, 97, 98, 99, 100, 101), (0, 50, 101, 102, 99, 98, 81, 80, 93, 92, 69, 68, 60, 59, 52), (1, 0, 103, 104), (2, 1, 104, 105), (50, 2, 105, 106), (103, 0, 57), (50, 106, 107, 90, 89, 108, 95), (57, 90, 109), (104, 103, 110, 111), (105, 104, 111, 112), (106, 105, 112, 113), (57, 109, 114, 103), (107, 114, 113, 106), (106, 103, 107), (90, 107, 106, 115), (109, 90, 115, 116), (103, 106, 113, 110), (110, 113, 112, 111), (115, 106, 113, 116), (114, 109, 116, 113), (107, 103, 114), (4, 55, 54, 5), (3, 56, 55, 4), (5, 54, 64, 14), (14, 64, 56, 3), (8, 63, 62, 9), (23, 65, 63, 8), (9, 62, 66, 22), (22, 66, 65, 23), (16, 72, 71, 17), (15, 73, 72, 16), (17, 71, 94, 40), (40, 94, 73, 15), (36, 75, 74, 33), (35, 76, 75, 36), (33, 74, 77, 34), (34, 77, 76, 35), (26, 84, 83, 27), (25, 85, 84, 26), (27, 83, 86, 24), (24, 86, 85, 25), (49, 88, 87, 46), (48, 108, 89, 88, 49), (46, 87, 96, 47), (47, 96, 95, 108, 48), (6, 53, 52, 7), (13, 58, 53, 6), (7, 52, 59, 12), (12, 59, 58, 13), (10, 61, 60, 11), (21, 67, 61, 10), (11, 60, 68, 20), (20, 68, 67, 21), (18, 70, 69, 19), (39, 91, 70, 18), (19, 69, 92, 38), (38, 92, 91, 39), (32, 78, 93, 37), (31, 79, 78, 32), (37, 93, 80, 30), (30, 80, 79, 31), (28, 82, 81, 29), (51, 97, 82, 28), (29, 81, 98, 41), (41, 98, 97, 51), (45, 100, 99, 42), (44, 101, 100, 45), (42, 99, 102, 43), (43, 102, 101, 44)])
me_plane_002.materials.append(mat_ground)
me_plane_002.use_remesh_preserve_volume = False
me_plane_002.use_remesh_preserve_attributes = False
me_plane_002.use_mirror_vertex_groups = False
me_plane_002.update()
me_player = bpy.data.meshes.new('Player')
me_player.from_pydata([(0.3706, 1.863, -1.064), (-4.089e-08, 1.9, -1.064), (-4.997e-08, 1.924, -0.8558), (-4.997e-08, 1.924, 1.048), (0.3754, 1.887, -0.8558), (0.3754, 1.887, 1.048), (0.7364, 1.778, -0.8558), (0.7364, 1.778, 1.048), (1.069, 1.6, -0.8558), (1.069, 1.6, 1.048), (1.361, 1.361, -0.8558), (1.361, 1.361, 1.048), (1.6, 1.069, -0.8558), (1.6, 1.069, 1.048), (1.778, 0.7364, -0.8558), (1.778, 0.7364, 1.048), (1.887, 0.3754, -0.8558), (1.887, 0.3754, 1.048), (1.924, -1.581e-07, -0.8558), (1.924, -1.581e-07, 1.048), (1.887, -0.3754, -0.8558), (1.887, -0.3754, 1.048), (1.778, -0.7364, -0.8558), (1.778, -0.7364, 1.048), (1.6, -1.069, -0.8558), (1.6, -1.069, 1.048), (1.361, -1.361, -0.8558), (1.361, -1.361, 1.048), (1.069, -1.6, -0.8558), (1.069, -1.6, 1.048), (0.7364, -1.778, -0.8558), (0.7364, -1.778, 1.048), (0.3754, -1.887, -0.8558), (0.3754, -1.887, 1.048), (-6.77e-07, -1.924, -0.8558), (-6.77e-07, -1.924, 1.048), (-0.3754, -1.887, -0.8558), (-0.3754, -1.887, 1.048), (-0.7364, -1.778, -0.8558), (-0.7364, -1.778, 1.048), (-1.069, -1.6, -0.8558), (-1.069, -1.6, 1.048), (-1.361, -1.361, -0.8558), (-1.361, -1.361, 1.048), (-1.6, -1.069, -0.8558), (-1.6, -1.069, 1.048), (-1.778, -0.7364, -0.8558), (-1.778, -0.7364, 1.048), (-1.887, -0.3754, -0.8558), (-1.887, -0.3754, 1.048), (-1.924, 1.555e-06, -0.8558), (-1.924, 1.555e-06, 1.048), (-1.887, 0.3754, -0.8558), (-1.887, 0.3754, 1.048), (-1.778, 0.7364, -0.8558), (-1.778, 0.7364, 1.048), (-1.6, 1.069, -0.8558), (-1.6, 1.069, 1.048), (-1.361, 1.361, -0.8558), (-1.361, 1.361, 1.048), (-1.069, 1.6, -0.8558), (-1.069, 1.6, 1.048), (-0.7364, 1.778, -0.8558), (-0.7364, 1.778, 1.048), (-0.3754, 1.887, -0.8558), (-0.3754, 1.887, 1.048), (0.727, 1.755, -1.064), (1.055, 1.58, -1.064), (1.343, 1.343, -1.064), (1.58, 1.055, -1.064), (1.755, 0.727, -1.064), (1.863, 0.3706, -1.064), (1.9, -1.52e-07, -1.064), (1.863, -0.3706, -1.064), (1.755, -0.727, -1.064), (1.58, -1.055, -1.064), (1.343, -1.343, -1.064), (1.055, -1.58, -1.064), (0.727, -1.755, -1.064), (0.3706, -1.863, -1.064), (-6.599e-07, -1.9, -1.064), (-0.3706, -1.863, -1.064), (-0.727, -1.755, -1.064), (-1.055, -1.58, -1.064), (-1.343, -1.343, -1.064), (-1.58, -1.055, -1.064), (-1.755, -0.727, -1.064), (-1.863, -0.3706, -1.064), (-1.9, 1.539e-06, -1.064), (-1.863, 0.3706, -1.064), (-1.755, 0.727, -1.064), (-1.58, 1.055, -1.064), (-1.343, 1.343, -1.064), (-1.055, 1.58, -1.064), (-0.727, 1.755, -1.064), (-0.3706, 1.863, -1.064), (0.3469, 1.744, -1.31), (-2.565e-08, 1.778, -1.31), (0.6805, 1.643, -1.31), (0.9879, 1.479, -1.31), (1.257, 1.257, -1.31), (1.479, 0.9879, -1.31), (1.643, 0.6805, -1.31), (1.744, 0.3469, -1.31), (1.778, -1.204e-07, -1.31), (1.744, -0.3469, -1.31), (1.643, -0.6805, -1.31), (1.479, -0.9879, -1.31), (1.257, -1.257, -1.31), (0.9879, -1.479, -1.31), (0.6805, -1.643, -1.31), (0.3469, -1.744, -1.31), (-6.051e-07, -1.778, -1.31), (-0.3469, -1.744, -1.31), (-0.6805, -1.643, -1.31), (-0.9879, -1.479, -1.31), (-1.257, -1.257, -1.31), (-1.479, -0.9879, -1.31), (-1.643, -0.6805, -1.31), (-1.744, -0.3469, -1.31), (-1.778, 1.462e-06, -1.31), (-1.744, 0.3469, -1.31), (-1.643, 0.6805, -1.31), (-1.479, 0.9879, -1.31), (-1.257, 1.257, -1.31), (-0.9879, 1.479, -1.31), (-0.6805, 1.643, -1.31), (-0.3469, 1.744, -1.31), (0.327, 1.644, -1.495), (-5.098e-09, 1.676, -1.495), (0.6415, 1.549, -1.495), (0.9313, 1.394, -1.495), (1.185, 1.185, -1.495), (1.394, 0.9313, -1.495), (1.549, 0.6415, -1.495), (1.644, 0.327, -1.495), (1.676, -9.332e-08, -1.495), (1.644, -0.327, -1.495), (1.549, -0.6415, -1.495), (1.394, -0.9313, -1.495), (1.185, -1.185, -1.495), (0.9313, -1.394, -1.495), (0.6415, -1.549, -1.495), (0.327, -1.644, -1.495), (-5.513e-07, -1.676, -1.495), (-0.327, -1.644, -1.495), (-0.6415, -1.549, -1.495), (-0.9313, -1.394, -1.495), (-1.185, -1.185, -1.495), (-1.394, -0.9313, -1.495), (-1.549, -0.6415, -1.495), (-1.644, -0.327, -1.495), (-1.676, 1.399e-06, -1.495), (-1.644, 0.327, -1.495), (-1.549, 0.6415, -1.495), (-1.394, 0.9313, -1.495), (-1.185, 1.185, -1.495), (-0.9313, 1.394, -1.495), (-0.6415, 1.549, -1.495), (-0.327, 1.644, -1.495), (0.2748, 1.382, -1.715), (2.643e-08, 1.409, -1.715), (0.5391, 1.302, -1.715), (0.7827, 1.171, -1.715), (0.9962, 0.9962, -1.715), (1.171, 0.7827, -1.715), (1.302, 0.5391, -1.715), (1.382, 0.2748, -1.715), (1.409, -2.742e-08, -1.715), (1.382, -0.2748, -1.715), (1.302, -0.5391, -1.715), (1.171, -0.7827, -1.715), (0.9962, -0.9962, -1.715), (0.7827, -1.171, -1.715), (0.5391, -1.302, -1.715), (0.2748, -1.382, -1.715), (-4.326e-07, -1.409, -1.715), (-0.2748, -1.382, -1.715), (-0.5391, -1.302, -1.715), (-0.7827, -1.171, -1.715), (-0.9962, -0.9962, -1.715), (-1.171, -0.7827, -1.715), (-1.302, -0.5391, -1.715), (-1.382, -0.2748, -1.715), (-1.409, 1.227e-06, -1.715), (-1.382, 0.2748, -1.715), (-1.302, 0.5391, -1.715), (-1.171, 0.7827, -1.715), (-0.9962, 0.9962, -1.715), (-0.7827, 1.171, -1.715), (-0.5391, 1.302, -1.715), (-0.2748, 1.382, -1.715), (0.1912, 0.9612, -1.916), (2.755e-08, 0.9801, -1.916), (0.3751, 0.9055, -1.916), (0.5445, 0.8149, -1.916), (0.693, 0.693, -1.916), (0.8149, 0.5445, -1.916), (0.9055, 0.3751, -1.916), (0.9612, 0.1912, -1.916), (0.9801, 8.157e-08, -1.916), (0.9612, -0.1912, -1.916), (0.9055, -0.3751, -1.916), (0.8149, -0.5445, -1.916), (0.693, -0.693, -1.916), (0.5445, -0.8149, -1.916), (0.3751, -0.9055, -1.916), (0.1912, -0.9612, -1.916), (-2.918e-07, -0.9801, -1.916), (-0.1912, -0.9612, -1.916), (-0.3751, -0.9055, -1.916), (-0.5445, -0.8149, -1.916), (-0.693, -0.693, -1.916), (-0.8149, -0.5445, -1.916), (-0.9055, -0.3751, -1.916), (-0.9612, -0.1912, -1.916), (-0.9801, 9.539e-07, -1.916), (-0.9612, 0.1912, -1.916), (-0.9055, 0.3751, -1.916), (-0.8149, 0.5445, -1.916), (-0.693, 0.693, -1.916), (-0.5445, 0.8149, -1.916), (-0.3751, 0.9055, -1.916), (-0.1912, 0.9612, -1.916), (0.08425, 0.4235, -1.99), (5.635e-08, 0.4318, -1.99), (0.1653, 0.399, -1.99), (0.2399, 0.3591, -1.99), (0.3054, 0.3054, -1.99), (0.3591, 0.2399, -1.99), (0.399, 0.1653, -1.99), (0.4235, 0.08425, -1.99), (0.4318, 2.24e-07, -1.99), (0.4235, -0.08425, -1.99), (0.399, -0.1653, -1.99), (0.3591, -0.2399, -1.99), (0.3054, -0.3054, -1.99), (0.2399, -0.3591, -1.99), (0.1653, -0.399, -1.99), (0.08425, -0.4235, -1.99), (-8.436e-08, -0.4318, -1.99), (-0.08425, -0.4235, -1.99), (-0.1653, -0.399, -1.99), (-0.2399, -0.3591, -1.99), (-0.3054, -0.3054, -1.99), (-0.3591, -0.2399, -1.99), (-0.399, -0.1653, -1.99), (-0.4235, -0.08425, -1.99), (-0.4318, 6.084e-07, -1.99), (-0.4235, 0.08425, -1.99), (-0.399, 0.1653, -1.99), (-0.3591, 0.2399, -1.99), (-0.3054, 0.3054, -1.99), (-0.2399, 0.3591, -1.99), (-0.1653, 0.399, -1.99), (-0.08425, 0.4235, -1.99), (4.364e-08, 3.197e-07, -2.027), (-0.7206, 1.74, 1.246), (-1.046, 1.566, 1.246), (-1.332, 1.332, 1.246), (-1.566, 1.046, 1.246), (-1.74, 0.7206, 1.246), (-1.847, 0.3674, 1.246), (-1.883, 1.528e-06, 1.246), (-1.847, -0.3674, 1.246), (-1.74, -0.7206, 1.246), (-1.566, -1.046, 1.246), (-1.332, -1.332, 1.246), (-1.046, -1.566, 1.246), (-0.7206, -1.74, 1.246), (-0.3674, -1.847, 1.246), (-6.507e-07, -1.883, 1.246), (0.3674, -1.847, 1.246), (0.7206, -1.74, 1.246), (1.046, -1.566, 1.246), (1.332, -1.332, 1.246), (1.566, -1.046, 1.246), (1.74, -0.7206, 1.246), (1.847, -0.3674, 1.246), (1.883, -1.479e-07, 1.246), (1.847, 0.3674, 1.246), (1.74, 0.7206, 1.246), (1.566, 1.046, 1.246), (1.332, 1.332, 1.246), (1.046, 1.566, 1.246), (0.7206, 1.74, 1.246), (0.3674, 1.847, 1.246), (-3.714e-08, 1.883, 1.246), (-0.3674, 1.847, 1.246), (-0.6605, 1.595, 1.464), (-0.9589, 1.435, 1.464), (-1.22, 1.22, 1.464), (-1.435, 0.9589, 1.464), (-1.595, 0.6605, 1.464), (-1.693, 0.3367, 1.464), (-1.726, 1.427e-06, 1.464), (-1.693, -0.3367, 1.464), (-1.595, -0.6605, 1.464), (-1.435, -0.9589, 1.464), (-1.22, -1.22, 1.464), (-0.9589, -1.435, 1.464), (-0.6605, -1.595, 1.464), (-0.3367, -1.693, 1.464), (-5.935e-07, -1.726, 1.464), (0.3367, -1.693, 1.464), (0.6605, -1.595, 1.464), (0.9589, -1.435, 1.464), (1.22, -1.22, 1.464), (1.435, -0.9589, 1.464), (1.595, -0.6605, 1.464), (1.693, -0.3367, 1.464), (1.726, -1.089e-07, 1.464), (1.693, 0.3367, 1.464), (1.595, 0.6605, 1.464), (1.435, 0.9589, 1.464), (1.22, 1.22, 1.464), (0.9589, 1.435, 1.464), (0.6605, 1.595, 1.464), (0.3367, 1.693, 1.464), (-3.114e-08, 1.726, 1.464), (-0.3367, 1.693, 1.464), (-0.5522, 1.333, 1.703), (-0.8017, 1.2, 1.703), (-1.02, 1.02, 1.703), (-1.2, 0.8017, 1.703), (-1.333, 0.5522, 1.703), (-1.415, 0.2815, 1.703), (-1.443, 1.247e-06, 1.703), (-1.415, -0.2815, 1.703), (-1.333, -0.5522, 1.703), (-1.2, -0.8017, 1.703), (-1.02, -1.02, 1.703), (-0.8017, -1.2, 1.703), (-0.5522, -1.333, 1.703), (-0.2815, -1.415, 1.703), (-4.559e-07, -1.443, 1.703), (0.2815, -1.415, 1.703), (0.5522, -1.333, 1.703), (0.8017, -1.2, 1.703), (1.02, -1.02, 1.703), (1.2, -0.8017, 1.703), (1.333, -0.5522, 1.703), (1.415, -0.2815, 1.703), (1.443, -3.776e-08, 1.703), (1.415, 0.2815, 1.703), (1.333, 0.5522, 1.703), (1.2, 0.8017, 1.703), (1.02, 1.02, 1.703), (0.8017, 1.2, 1.703), (0.5522, 1.333, 1.703), (0.2815, 1.415, 1.703), (1.425e-08, 1.443, 1.703), (-0.2815, 1.415, 1.703), (-0.3973, 0.9592, 1.898), (-0.5768, 0.8633, 1.898), (-0.7341, 0.7341, 1.898), (-0.8633, 0.5768, 1.898), (-0.9592, 0.3973, 1.898), (-1.018, 0.2025, 1.898), (-1.038, 9.874e-07, 1.898), (-1.018, -0.2025, 1.898), (-0.9592, -0.3973, 1.898), (-0.8633, -0.5768, 1.898), (-0.7341, -0.7341, 1.898), (-0.5768, -0.8633, 1.898), (-0.3973, -0.9592, 1.898), (-0.2025, -1.018, 1.898), (-2.689e-07, -1.038, 1.898), (0.2025, -1.018, 1.898), (0.3973, -0.9592, 1.898), (0.5768, -0.8633, 1.898), (0.7341, -0.7341, 1.898), (0.8633, -0.5768, 1.898), (0.9592, -0.3973, 1.898), (1.018, -0.2025, 1.898), (1.038, 6.327e-08, 1.898), (1.018, 0.2025, 1.898), (0.9592, 0.3973, 1.898), (0.8633, 0.5768, 1.898), (0.7341, 0.7341, 1.898), (0.5768, 0.8633, 1.898), (0.3973, 0.9592, 1.898), (0.2025, 1.018, 1.898), (6.936e-08, 1.038, 1.898), (-0.2025, 1.018, 1.898), (-0.2264, 0.5465, 2.048), (-0.3286, 0.4919, 2.048), (-0.4183, 0.4183, 2.048), (-0.4919, 0.3287, 2.048), (-0.5465, 0.2264, 2.048), (-0.5802, 0.1154, 2.048), (-0.5916, 7.025e-07, 2.048), (-0.5802, -0.1154, 2.048), (-0.5465, -0.2264, 2.048), (-0.4919, -0.3287, 2.048), (-0.4183, -0.4183, 2.048), (-0.3287, -0.4919, 2.048), (-0.2264, -0.5465, 2.048), (-0.1154, -0.5802, 2.048), (-7.71e-08, -0.5916, 2.048), (0.1154, -0.5802, 2.048), (0.2264, -0.5465, 2.048), (0.3287, -0.4919, 2.048), (0.4183, -0.4183, 2.048), (0.4919, -0.3287, 2.048), (0.5465, -0.2264, 2.048), (0.5802, -0.1154, 2.048), (0.5916, 1.76e-07, 2.048), (0.5802, 0.1154, 2.048), (0.5465, 0.2264, 2.048), (0.4919, 0.3287, 2.048), (0.4183, 0.4183, 2.048), (0.3287, 0.4919, 2.048), (0.2264, 0.5465, 2.048), (0.1154, 0.5802, 2.048), (1.156e-07, 0.5916, 2.048), (-0.1154, 0.5802, 2.048), (1.394e-07, 3.224e-07, 2.113)], [], [(76, 77, 109, 108), (12, 14, 70, 69), (2, 3, 5, 4), (87, 88, 120, 119), (34, 36, 81, 80), (4, 5, 7, 6), (80, 81, 113, 112), (56, 58, 92, 91), (6, 7, 9, 8), (91, 92, 124, 123), (26, 28, 77, 76), (8, 9, 11, 10), (69, 70, 102, 101), (4, 6, 66, 0), (10, 11, 13, 12), (84, 85, 117, 116), (48, 50, 88, 87), (12, 13, 15, 14), (73, 74, 106, 105), (18, 20, 73, 72), (14, 15, 17, 16), (88, 89, 121, 120), (40, 42, 84, 83), (16, 17, 19, 18), (77, 78, 110, 109), (62, 64, 95, 94), (18, 19, 21, 20), (66, 67, 99, 98), (32, 34, 80, 79), (20, 21, 23, 22), (81, 82, 114, 113), (10, 12, 69, 68), (22, 23, 25, 24), (92, 93, 125, 124), (2, 4, 0, 1), (24, 25, 27, 26), (94, 95, 127, 126), (54, 56, 91, 90), (26, 27, 29, 28), (70, 71, 103, 102), (24, 26, 76, 75), (28, 29, 31, 30), (85, 86, 118, 117), (46, 48, 87, 86), (30, 31, 33, 32), (74, 75, 107, 106), (64, 2, 1, 95), (32, 33, 35, 34), (89, 90, 122, 121), (16, 18, 72, 71), (34, 35, 37, 36), (78, 79, 111, 110), (38, 40, 83, 82), (36, 37, 39, 38), (67, 68, 100, 99), (60, 62, 94, 93), (38, 39, 41, 40), (82, 83, 115, 114), (30, 32, 79, 78), (40, 41, 43, 42), (93, 94, 126, 125), (8, 10, 68, 67), (42, 43, 45, 44), (71, 72, 104, 103), (52, 54, 90, 89), (44, 45, 47, 46), (86, 87, 119, 118), (22, 24, 75, 74), (46, 47, 49, 48), (75, 76, 108, 107), (44, 46, 86, 85), (48, 49, 51, 50), (1, 0, 96, 97), (14, 16, 71, 70), (50, 51, 53, 52), (90, 91, 123, 122), (36, 38, 82, 81), (52, 53, 55, 54), (95, 1, 97, 127), (58, 60, 93, 92), (54, 55, 57, 56), (79, 80, 112, 111), (28, 30, 78, 77), (56, 57, 59, 58), (96, 98, 130, 128), (6, 8, 67, 66), (58, 59, 61, 60), (20, 22, 74, 73), (68, 69, 101, 100), (60, 61, 63, 62), (61, 59, 259, 258), (64, 65, 3, 2), (62, 63, 65, 64), (0, 66, 98, 96), (42, 44, 85, 84), (50, 52, 89, 88), (72, 73, 105, 104), (83, 84, 116, 115), (138, 139, 171, 170), (108, 109, 141, 140), (119, 120, 152, 151), (99, 100, 132, 131), (110, 111, 143, 142), (121, 122, 154, 153), (101, 102, 134, 133), (123, 124, 156, 155), (112, 113, 145, 144), (103, 104, 136, 135), (125, 126, 158, 157), (114, 115, 147, 146), (105, 106, 138, 137), (127, 97, 129, 159), (116, 117, 149, 148), (97, 96, 128, 129), (107, 108, 140, 139), (118, 119, 151, 150), (98, 99, 131, 130), (109, 110, 142, 141), (120, 121, 153, 152), (100, 101, 133, 132), (111, 112, 144, 143), (122, 123, 155, 154), (102, 103, 135, 134), (124, 125, 157, 156), (113, 114, 146, 145), (104, 105, 137, 136), (126, 127, 159, 158), (115, 116, 148, 147), (106, 107, 139, 138), (117, 118, 150, 149), (168, 169, 201, 200), (149, 150, 182, 181), (128, 130, 162, 160), (140, 141, 173, 172), (151, 152, 184, 183), (131, 132, 164, 163), (142, 143, 175, 174), (153, 154, 186, 185), (133, 134, 166, 165), (155, 156, 188, 187), (144, 145, 177, 176), (135, 136, 168, 167), (157, 158, 190, 189), (146, 147, 179, 178), (137, 138, 170, 169), (159, 129, 161, 191), (148, 149, 181, 180), (129, 128, 160, 161), (139, 140, 172, 171), (150, 151, 183, 182), (130, 131, 163, 162), (141, 142, 174, 173), (152, 153, 185, 184), (132, 133, 165, 164), (143, 144, 176, 175), (154, 155, 187, 186), (134, 135, 167, 166), (156, 157, 189, 188), (145, 146, 178, 177), (136, 137, 169, 168), (158, 159, 191, 190), (147, 148, 180, 179), (198, 199, 231, 230), (190, 191, 223, 222), (179, 180, 212, 211), (170, 171, 203, 202), (181, 182, 214, 213), (160, 162, 194, 192), (172, 173, 205, 204), (183, 184, 216, 215), (163, 164, 196, 195), (174, 175, 207, 206), (185, 186, 218, 217), (165, 166, 198, 197), (187, 188, 220, 219), (176, 177, 209, 208), (167, 168, 200, 199), (189, 190, 222, 221), (178, 179, 211, 210), (169, 170, 202, 201), (191, 161, 193, 223), (180, 181, 213, 212), (161, 160, 192, 193), (171, 172, 204, 203), (182, 183, 215, 214), (162, 163, 195, 194), (173, 174, 206, 205), (184, 185, 217, 216), (164, 165, 197, 196), (175, 176, 208, 207), (186, 187, 219, 218), (166, 167, 199, 198), (188, 189, 221, 220), (177, 178, 210, 209), (280, 281, 313, 312), (220, 221, 253, 252), (209, 210, 242, 241), (200, 201, 233, 232), (222, 223, 255, 254), (211, 212, 244, 243), (202, 203, 235, 234), (213, 214, 246, 245), (192, 194, 226, 224), (204, 205, 237, 236), (215, 216, 248, 247), (195, 196, 228, 227), (206, 207, 239, 238), (217, 218, 250, 249), (197, 198, 230, 229), (219, 220, 252, 251), (208, 209, 241, 240), (199, 200, 232, 231), (221, 222, 254, 253), (210, 211, 243, 242), (201, 202, 234, 233), (223, 193, 225, 255), (212, 213, 245, 244), (193, 192, 224, 225), (203, 204, 236, 235), (214, 215, 247, 246), (194, 195, 227, 226), (205, 206, 238, 237), (216, 217, 249, 248), (196, 197, 229, 228), (207, 208, 240, 239), (218, 219, 251, 250), (260, 261, 293, 292), (271, 272, 304, 303), (282, 283, 315, 314), (262, 263, 295, 294), (273, 274, 306, 305), (284, 285, 317, 316), (264, 265, 297, 296), (275, 276, 308, 307), (286, 287, 319, 318), (266, 267, 299, 298), (287, 288, 320, 319), (277, 278, 310, 309), (268, 269, 301, 300), (257, 258, 290, 289), (279, 280, 312, 311), (270, 271, 303, 302), (259, 260, 292, 291), (281, 282, 314, 313), (261, 262, 294, 293), (272, 273, 305, 304), (283, 284, 316, 315), (263, 264, 296, 295), (274, 275, 307, 306), (285, 286, 318, 317), (265, 266, 298, 297), (276, 277, 309, 308), (267, 268, 300, 299), (288, 257, 289, 320), (296, 297, 329, 328), (31, 29, 274, 273), (9, 7, 285, 284), (5, 3, 287, 286), (53, 51, 263, 262), (3, 65, 288, 287), (23, 21, 278, 277), (45, 43, 267, 266), (15, 13, 282, 281), (37, 35, 271, 270), (59, 57, 260, 259), (29, 27, 275, 274), (7, 5, 286, 285), (51, 49, 264, 263), (21, 19, 279, 278), (43, 41, 268, 267), (65, 63, 257, 288), (35, 33, 272, 271), (13, 11, 283, 282), (57, 55, 261, 260), (27, 25, 276, 275), (49, 47, 265, 264), (19, 17, 280, 279), (41, 39, 269, 268), (63, 61, 258, 257), (33, 31, 273, 272), (11, 9, 284, 283), (55, 53, 262, 261), (25, 23, 277, 276), (47, 45, 266, 265), (17, 15, 281, 280), (39, 37, 270, 269), (278, 279, 311, 310), (228, 229, 256), (239, 240, 256), (250, 251, 256), (230, 231, 256), (252, 253, 256), (241, 242, 256), (232, 233, 256), (254, 255, 256), (243, 244, 256), (234, 235, 256), (245, 246, 256), (224, 226, 256), (236, 237, 256), (247, 248, 256), (227, 228, 256), (238, 239, 256), (249, 250, 256), (229, 230, 256), (251, 252, 256), (240, 241, 256), (231, 232, 256), (253, 254, 256), (242, 243, 256), (233, 234, 256), (255, 225, 256), (244, 245, 256), (225, 224, 256), (235, 236, 256), (246, 247, 256), (226, 227, 256), (237, 238, 256), (248, 249, 256), (258, 259, 291, 290), (269, 270, 302, 301), (323, 324, 356, 355), (307, 308, 340, 339), (317, 318, 350, 349), (319, 320, 352, 351), (298, 299, 331, 330), (309, 310, 342, 341), (315, 316, 348, 347), (289, 290, 322, 321), (311, 312, 344, 343), (300, 301, 333, 332), (291, 292, 324, 323), (313, 314, 346, 345), (302, 303, 335, 334), (293, 294, 326, 325), (304, 305, 337, 336), (295, 296, 328, 327), (306, 307, 339, 338), (318, 319, 351, 350), (297, 298, 330, 329), (308, 309, 341, 340), (316, 317, 349, 348), (320, 289, 321, 352), (310, 311, 343, 342), (299, 300, 332, 331), (290, 291, 323, 322), (312, 313, 345, 344), (301, 302, 334, 333), (292, 293, 325, 324), (314, 315, 347, 346), (303, 304, 336, 335), (294, 295, 327, 326), (305, 306, 338, 337), (353, 354, 386, 385), (345, 346, 378, 377), (334, 335, 367, 366), (325, 326, 358, 357), (336, 337, 369, 368), (349, 350, 382, 381), (327, 328, 360, 359), (338, 339, 371, 370), (347, 348, 380, 379), (329, 330, 362, 361), (340, 341, 373, 372), (352, 321, 353, 384), (342, 343, 375, 374), (331, 332, 364, 363), (322, 323, 355, 354), (344, 345, 377, 376), (333, 334, 366, 365), (324, 325, 357, 356), (346, 347, 379, 378), (335, 336, 368, 367), (350, 351, 383, 382), (326, 327, 359, 358), (337, 338, 370, 369), (348, 349, 381, 380), (328, 329, 361, 360), (339, 340, 372, 371), (351, 352, 384, 383), (330, 331, 363, 362), (341, 342, 374, 373), (321, 322, 354, 353), (343, 344, 376, 375), (332, 333, 365, 364), (375, 376, 408, 407), (364, 365, 397, 396), (355, 356, 388, 387), (377, 378, 410, 409), (366, 367, 399, 398), (357, 358, 390, 389), (368, 369, 401, 400), (381, 382, 414, 413), (359, 360, 392, 391), (370, 371, 403, 402), (379, 380, 412, 411), (361, 362, 394, 393), (372, 373, 405, 404), (384, 353, 385, 416), (374, 375, 407, 406), (363, 364, 396, 395), (354, 355, 387, 386), (376, 377, 409, 408), (365, 366, 398, 397), (356, 357, 389, 388), (378, 379, 411, 410), (367, 368, 400, 399), (382, 383, 415, 414), (358, 359, 391, 390), (369, 370, 402, 401), (380, 381, 413, 412), (360, 361, 393, 392), (371, 372, 404, 403), (383, 384, 416, 415), (362, 363, 395, 394), (373, 374, 406, 405), (415, 416, 417), (394, 395, 417), (405, 406, 417), (385, 386, 417), (407, 408, 417), (396, 397, 417), (387, 388, 417), (409, 410, 417), (398, 399, 417), (389, 390, 417), (400, 401, 417), (413, 414, 417), (391, 392, 417), (402, 403, 417), (411, 412, 417), (393, 394, 417), (404, 405, 417), (416, 385, 417), (406, 407, 417), (395, 396, 417), (386, 387, 417), (408, 409, 417), (397, 398, 417), (388, 389, 417), (410, 411, 417), (399, 400, 417), (414, 415, 417), (390, 391, 417), (401, 402, 417), (412, 413, 417), (392, 393, 417), (403, 404, 417)])
me_player.materials.append(mat_material)
me_player.use_remesh_preserve_volume = False
me_player.use_remesh_preserve_attributes = False
me_player.use_mirror_vertex_groups = False
me_player.update()
me_cube_056 = bpy.data.meshes.new('Cube.056')
me_cube_056.from_pydata([(-1.0, -1.0, -1.0), (-1.0, 1.0, -1.0), (1.0, 1.0, -1.0), (1.0, -1.0, -1.0), (-1.0, -1.0, 1.0), (-1.0, 1.0, 1.0), (1.0, 1.0, 1.0), (1.0, -1.0, 1.0)], [], [(4, 5, 1, 0), (5, 6, 2, 1), (6, 7, 3, 2), (7, 4, 0, 3), (0, 1, 2, 3), (7, 6, 5, 4)])
me_cube_056.use_remesh_preserve_volume = False
me_cube_056.use_remesh_preserve_attributes = False
me_cube_056.use_mirror_vertex_groups = False
me_cube_056.update()
me_cube_055 = bpy.data.meshes.new('Cube.055')
me_cube_055.from_pydata([(-1.0, -1.0, -1.0), (-1.0, 1.0, -1.0), (1.0, 1.0, -1.0), (1.0, -1.0, -1.0), (-1.0, -1.0, 1.0), (-1.0, 1.0, 1.0), (1.0, 1.0, 1.0), (1.0, -1.0, 1.0)], [], [(4, 5, 1, 0), (5, 6, 2, 1), (6, 7, 3, 2), (7, 4, 0, 3), (0, 1, 2, 3), (7, 6, 5, 4)])
me_cube_055.use_remesh_preserve_volume = False
me_cube_055.use_remesh_preserve_attributes = False
me_cube_055.use_mirror_vertex_groups = False
me_cube_055.update()
me_cube_054 = bpy.data.meshes.new('Cube.054')
me_cube_054.from_pydata([(-1.0, -1.0, -1.0), (-1.0, 1.0, -1.0), (1.0, 1.0, -1.0), (1.0, -1.0, -1.0), (-1.0, -1.0, 1.0), (-1.0, 1.0, 1.0), (1.0, 1.0, 1.0), (1.0, -1.0, 1.0)], [], [(4, 5, 1, 0), (5, 6, 2, 1), (6, 7, 3, 2), (7, 4, 0, 3), (0, 1, 2, 3), (7, 6, 5, 4)])
me_cube_054.use_remesh_preserve_volume = False
me_cube_054.use_remesh_preserve_attributes = False
me_cube_054.use_mirror_vertex_groups = False
me_cube_054.update()
me_cube_053 = bpy.data.meshes.new('Cube.053')
me_cube_053.from_pydata([(-1.0, -1.0, -1.0), (-1.0, 1.0, -1.0), (8.165, 1.0, -1.0), (8.165, -1.0, -1.0), (-1.0, -1.0, 1.0), (-1.0, 1.0, 1.0), (8.165, 1.0, 1.0), (8.165, -1.0, 1.0)], [], [(4, 5, 1, 0), (5, 6, 2, 1), (6, 7, 3, 2), (7, 4, 0, 3), (0, 1, 2, 3), (7, 6, 5, 4)])
me_cube_053.use_remesh_preserve_volume = False
me_cube_053.use_remesh_preserve_attributes = False
me_cube_053.use_mirror_vertex_groups = False
me_cube_053.update()
me_cube_052 = bpy.data.meshes.new('Cube.052')
me_cube_052.from_pydata([(-1.0, -1.0, -1.0), (-1.0, 1.0, -1.0), (1.0, 1.0, -1.0), (1.0, -1.0, -1.0), (-1.0, -1.0, 1.0), (-1.0, 1.0, 1.0), (1.0, 1.0, 1.0), (1.0, -1.0, 1.0)], [], [(4, 5, 1, 0), (5, 6, 2, 1), (6, 7, 3, 2), (7, 4, 0, 3), (0, 1, 2, 3), (7, 6, 5, 4)])
me_cube_052.use_remesh_preserve_volume = False
me_cube_052.use_remesh_preserve_attributes = False
me_cube_052.use_mirror_vertex_groups = False
me_cube_052.update()
me_cube_051 = bpy.data.meshes.new('Cube.051')
me_cube_051.from_pydata([(-1.0, -1.0, -1.0), (-1.0, 1.0, -1.0), (1.0, 1.0, -1.0), (1.0, -1.0, -1.0), (-1.0, -1.0, 1.0), (-1.0, 1.0, 1.0), (1.0, 1.0, 1.0), (1.0, -1.0, 1.0)], [], [(4, 5, 1, 0), (5, 6, 2, 1), (6, 7, 3, 2), (7, 4, 0, 3), (0, 1, 2, 3), (7, 6, 5, 4)])
me_cube_051.use_remesh_preserve_volume = False
me_cube_051.use_remesh_preserve_attributes = False
me_cube_051.use_mirror_vertex_groups = False
me_cube_051.update()
me_cube_050 = bpy.data.meshes.new('Cube.050')
me_cube_050.from_pydata([(-1.0, -1.0, -1.0), (-1.0, 1.0, -1.0), (1.0, 1.0, -1.0), (1.0, -1.0, -1.0), (-1.0, -1.0, 1.0), (-1.0, 1.0, 1.0), (1.0, 1.0, 1.0), (1.0, -1.0, 1.0)], [], [(4, 5, 1, 0), (5, 6, 2, 1), (6, 7, 3, 2), (7, 4, 0, 3), (0, 1, 2, 3), (7, 6, 5, 4)])
me_cube_050.use_remesh_preserve_volume = False
me_cube_050.use_remesh_preserve_attributes = False
me_cube_050.use_mirror_vertex_groups = False
me_cube_050.update()
me_cube_049 = bpy.data.meshes.new('Cube.049')
me_cube_049.from_pydata([(-1.0, -1.0, -1.0), (-1.0, 1.0, -1.0), (1.0, 1.0, -1.0), (1.0, -1.0, -1.0), (-1.0, -1.0, 1.0), (-1.0, 1.0, 1.0), (1.0, 1.0, 1.0), (1.0, -1.0, 1.0)], [], [(4, 5, 1, 0), (5, 6, 2, 1), (6, 7, 3, 2), (7, 4, 0, 3), (0, 1, 2, 3), (7, 6, 5, 4)])
me_cube_049.use_remesh_preserve_volume = False
me_cube_049.use_remesh_preserve_attributes = False
me_cube_049.use_mirror_vertex_groups = False
me_cube_049.update()
me_cube_048 = bpy.data.meshes.new('Cube.048')
me_cube_048.from_pydata([(-1.0, -1.0, -1.0), (-1.0, 1.0, -1.0), (1.0, 1.0, -1.0), (1.0, -1.0, -1.0), (-1.0, -1.0, 1.0), (-1.0, 1.0, 1.0), (1.0, 1.0, 1.0), (1.0, -1.0, 1.0)], [], [(4, 5, 1, 0), (5, 6, 2, 1), (6, 7, 3, 2), (7, 4, 0, 3), (0, 1, 2, 3), (7, 6, 5, 4)])
me_cube_048.use_remesh_preserve_volume = False
me_cube_048.use_remesh_preserve_attributes = False
me_cube_048.use_mirror_vertex_groups = False
me_cube_048.update()
me_cube_047 = bpy.data.meshes.new('Cube.047')
me_cube_047.from_pydata([(-1.0, -1.0, -1.0), (-1.0, 1.0, -1.0), (1.0, 1.0, -1.0), (1.0, -1.0, -1.0), (-1.0, -1.0, 1.0), (-1.0, 1.0, 1.0), (1.0, 1.0, 1.0), (1.0, -1.0, 1.0)], [], [(4, 5, 1, 0), (5, 6, 2, 1), (6, 7, 3, 2), (7, 4, 0, 3), (0, 1, 2, 3), (7, 6, 5, 4)])
me_cube_047.use_remesh_preserve_volume = False
me_cube_047.use_remesh_preserve_attributes = False
me_cube_047.use_mirror_vertex_groups = False
me_cube_047.update()
me_cube_046 = bpy.data.meshes.new('Cube.046')
me_cube_046.from_pydata([(-1.0, -1.0, -1.0), (-1.0, 1.0, -1.0), (1.0, 1.0, -1.0), (1.0, -1.0, -1.0), (-1.0, -1.0, 1.0), (-1.0, 1.0, 1.0), (1.0, 1.0, 1.0), (1.0, -1.0, 1.0)], [], [(4, 5, 1, 0), (5, 6, 2, 1), (6, 7, 3, 2), (7, 4, 0, 3), (0, 1, 2, 3), (7, 6, 5, 4)])
me_cube_046.use_remesh_preserve_volume = False
me_cube_046.use_remesh_preserve_attributes = False
me_cube_046.use_mirror_vertex_groups = False
me_cube_046.update()
me_cube_003 = bpy.data.meshes.new('Cube.003')
me_cube_003.from_pydata([(-1.0, -1.0, -1.0), (-1.0, 1.0, -1.0), (1.0, 1.0, -1.0), (1.0, -1.0, -1.0), (-1.0, -1.0, 1.0), (-1.0, 1.0, 1.0), (1.0, 1.0, 1.0), (1.0, -1.0, 1.0)], [], [(4, 5, 1, 0), (5, 6, 2, 1), (6, 7, 3, 2), (7, 4, 0, 3), (0, 1, 2, 3), (7, 6, 5, 4)])
me_cube_003.use_remesh_preserve_volume = False
me_cube_003.use_remesh_preserve_attributes = False
me_cube_003.use_mirror_vertex_groups = False
me_cube_003.update()

# ---- objects
ob_navmesh = bpy.data.objects.new('Navmesh', me_mesh_007)
ob_cube_026 = bpy.data.objects.new('Cube.026', me_cube_071)
ob_cube_038 = bpy.data.objects.new('Cube.038', me_cube_070)
ob_cube_037 = bpy.data.objects.new('Cube.037', me_cube_069)
ob_cube_036 = bpy.data.objects.new('Cube.036', me_cube_068)
ob_cube_035 = bpy.data.objects.new('Cube.035', me_cube_067)
ob_cube_034 = bpy.data.objects.new('Cube.034', me_cube_066)
ob_cube_033 = bpy.data.objects.new('Cube.033', me_cube_065)
ob_cube_032 = bpy.data.objects.new('Cube.032', me_cube_064)
ob_cube_031 = bpy.data.objects.new('Cube.031', me_cube_063)
ob_cube_030 = bpy.data.objects.new('Cube.030', me_cube_062)
ob_cube_029 = bpy.data.objects.new('Cube.029', me_cube_061)
ob_cube_028 = bpy.data.objects.new('Cube.028', me_cube_060)
ob_cube_027 = bpy.data.objects.new('Cube.027', me_cube_059)
ob_hemi_002 = bpy.data.objects.new('Hemi.002', light_hemi_002)
ob_hemi_001 = bpy.data.objects.new('Hemi.001', light_hemi_001)
ob_cube_013 = bpy.data.objects.new('Cube.013', me_cube_017)
ob_plane = bpy.data.objects.new('Plane', me_plane_002)
ob_player = bpy.data.objects.new('Player', me_player)
ob_loccamera = bpy.data.objects.new('LocCamera', cam_loccamera)
ob_sun_001 = bpy.data.objects.new('Sun.001', light_sun_001)
ob_cube_024 = bpy.data.objects.new('Cube.024', me_cube_056)
ob_cube_023 = bpy.data.objects.new('Cube.023', me_cube_055)
ob_cube_022 = bpy.data.objects.new('Cube.022', me_cube_054)
ob_cube_021 = bpy.data.objects.new('Cube.021', me_cube_053)
ob_cube_020 = bpy.data.objects.new('Cube.020', me_cube_052)
ob_cube_019 = bpy.data.objects.new('Cube.019', me_cube_051)
ob_cube_018 = bpy.data.objects.new('Cube.018', me_cube_050)
ob_cube_017 = bpy.data.objects.new('Cube.017', me_cube_049)
ob_cube_016 = bpy.data.objects.new('Cube.016', me_cube_048)
ob_cube_014 = bpy.data.objects.new('Cube.014', me_cube_047)
ob_cube_001 = bpy.data.objects.new('Cube.001', me_cube_046)
ob_cube_015 = bpy.data.objects.new('Cube.015', me_cube_003)

# ---- transforms, parenting, visibility, modifiers, constraints
ob_navmesh.location = (0.0, 0.0, 2.0)
ob_navmesh.lineart.crease_threshold = 0.0
ob_cube_026.location = (-8.28, 23.19, 9.734)
ob_cube_026.scale = (1.045, 1.045, 2.437)
ob_cube_026.lineart.crease_threshold = 0.0
ob_cube_038.location = (28.0, 14.0, -6.178)
ob_cube_038.scale = (1.0, 1.0, 5.961)
ob_cube_038.lineart.crease_threshold = 0.0
ob_cube_037.location = (30.0, 12.0, -6.178)
ob_cube_037.rotation_euler = (0.0, 0.0, 1.571)
ob_cube_037.scale = (1.0, 1.0, 5.961)
ob_cube_037.lineart.crease_threshold = 0.0
ob_cube_036.location = (30.0, 10.0, -6.178)
ob_cube_036.rotation_euler = (0.0, 0.0, 1.571)
ob_cube_036.scale = (1.0, 1.0, 5.961)
ob_cube_036.lineart.crease_threshold = 0.0
ob_cube_035.location = (30.0, 8.0, -6.178)
ob_cube_035.rotation_euler = (0.0, 0.0, 1.571)
ob_cube_035.scale = (1.0, 1.0, 5.961)
ob_cube_035.lineart.crease_threshold = 0.0
ob_cube_034.location = (30.0, 6.0, -6.178)
ob_cube_034.rotation_euler = (0.0, 0.0, 1.571)
ob_cube_034.scale = (1.0, 1.0, 5.961)
ob_cube_034.lineart.crease_threshold = 0.0
ob_cube_033.location = (30.0, 4.0, -6.178)
ob_cube_033.rotation_euler = (0.0, 0.0, 1.571)
ob_cube_033.scale = (1.0, 1.0, 5.961)
ob_cube_033.lineart.crease_threshold = 0.0
ob_cube_032.location = (28.0, 0.0, -6.178)
ob_cube_032.scale = (1.0, 1.0, 5.961)
ob_cube_032.lineart.crease_threshold = 0.0
ob_cube_031.location = (26.0, 0.0, -6.178)
ob_cube_031.scale = (1.0, 1.0, 5.961)
ob_cube_031.lineart.crease_threshold = 0.0
ob_cube_030.location = (24.0, 0.0, -6.178)
ob_cube_030.scale = (1.0, 1.0, 5.961)
ob_cube_030.lineart.crease_threshold = 0.0
ob_cube_029.location = (18.0, 0.0, -6.178)
ob_cube_029.scale = (1.0, 1.0, 5.961)
ob_cube_029.lineart.crease_threshold = 0.0
ob_cube_028.location = (22.0, 0.0, -6.178)
ob_cube_028.scale = (1.0, 1.0, 5.961)
ob_cube_028.lineart.crease_threshold = 0.0
ob_cube_027.location = (20.0, 0.0, -6.178)
ob_cube_027.scale = (1.0, 1.0, 5.961)
ob_cube_027.lineart.crease_threshold = 0.0
ob_hemi_002.location = (0.0, 0.0, -17.89)
ob_hemi_002.rotation_euler = (3.142, 0.0, 0.0)
ob_hemi_002.lineart.crease_threshold = 0.0
ob_hemi_001.location = (0.0, 0.0, 40.52)
ob_hemi_001.lineart.crease_threshold = 0.0
ob_cube_013.location = (-22.29, -15.46, 3.597)
ob_cube_013.scale = (1.0, 1.0, 3.762)
ob_cube_013.lineart.crease_threshold = 0.0
ob_plane.location = (0.0, 0.0, 0.0)
ob_plane.scale = (40.0, 40.0, 40.0)
ob_plane.lineart.crease_threshold = 0.0
ob_player.location = (6.639, -6.846, 9.051)
ob_player.scale = (1.0, 1.0, 2.067)
ob_player.hide_render = True
ob_player.lineart.crease_threshold = 0.0
ob_loccamera.parent = ob_player
ob_loccamera.matrix_parent_inverse = Matrix(((1.0, 0.0, 0.0, -0.0), (0.0, 1.0, 0.0, -0.0), (0.0, 0.0, 0.4838, -1.936), (0.0, 0.0, 0.0, 1.0)))
ob_loccamera.location = (0.0, 0.0, 6.637)
ob_loccamera.rotation_euler = (1.571, -0.0, 0.0)
ob_loccamera.lock_rotations_4d = False
ob_loccamera.empty_display_type = 'ARROWS'
ob_loccamera.color = (0.0, 0.0, 0.0, 0.0)
ob_loccamera.display_type = 'WIRE'
ob_loccamera.show_axis = True
ob_loccamera.lineart.crease_threshold = 0.0
ob_sun_001.parent = ob_player
ob_sun_001.matrix_parent_inverse = Matrix(((1.0, 0.0, 0.0, -1.0), (0.0, 1.0, 0.0, 1.0), (0.0, 0.0, 1.0, -6.069), (0.0, 0.0, 0.0, 1.0)))
ob_sun_001.location = (6.383, -13.87, 33.28)
ob_sun_001.rotation_euler = (0.6248, 0.1525, 0.4622)
ob_sun_001.scale = (1.0, 1.0, 1.0)
ob_sun_001.lineart.crease_threshold = 0.0
ob_cube_024.location = (-2.526, 9.708, -2.508)
ob_cube_024.scale = (1.29, 2.244, 5.899)
ob_cube_024.lineart.crease_threshold = 0.0
ob_cube_023.location = (-1.226, 9.708, -2.008)
ob_cube_023.scale = (1.29, 2.244, 5.899)
ob_cube_023.lineart.crease_threshold = 0.0
ob_cube_022.location = (0.07428, 9.708, -1.508)
ob_cube_022.scale = (1.29, 2.244, 5.899)
ob_cube_022.lineart.crease_threshold = 0.0
ob_cube_021.location = (3.974, 9.708, -0.008055)
ob_cube_021.scale = (1.29, 2.244, 5.899)
ob_cube_021.lineart.crease_threshold = 0.0
ob_cube_020.location = (2.674, 9.708, -0.5081)
ob_cube_020.scale = (1.29, 2.244, 5.899)
ob_cube_020.lineart.crease_threshold = 0.0
ob_cube_019.location = (1.374, 9.708, -1.008)
ob_cube_019.scale = (1.29, 2.244, 5.899)
ob_cube_019.lineart.crease_threshold = 0.0
ob_cube_018.location = (-6.426, 9.708, -4.008)
ob_cube_018.scale = (1.29, 2.244, 5.899)
ob_cube_018.lineart.crease_threshold = 0.0
ob_cube_017.location = (-5.126, 9.708, -3.508)
ob_cube_017.scale = (1.29, 2.244, 5.899)
ob_cube_017.lineart.crease_threshold = 0.0
ob_cube_016.location = (-3.826, 9.708, -3.008)
ob_cube_016.scale = (1.29, 2.244, 5.899)
ob_cube_016.lineart.crease_threshold = 0.0
ob_cube_014.location = (-7.726, 9.708, -4.508)
ob_cube_014.scale = (1.29, 2.244, 5.899)
ob_cube_014.lineart.crease_threshold = 0.0
ob_cube_001.location = (-9.026, 9.708, -5.008)
ob_cube_001.scale = (1.29, 2.244, 5.899)
ob_cube_001.lineart.crease_threshold = 0.0
ob_cube_015.location = (-10.33, 9.708, -5.508)
ob_cube_015.scale = (1.29, 2.244, 5.899)
ob_cube_015.lineart.crease_threshold = 0.0

# ---- collection membership
col_collection_1_001.objects.link(ob_navmesh)
col_collection_1_001.objects.link(ob_cube_026)
col_collection_1_001.objects.link(ob_cube_038)
col_collection_1_001.objects.link(ob_cube_037)
col_collection_1_001.objects.link(ob_cube_036)
col_collection_1_001.objects.link(ob_cube_035)
col_collection_1_001.objects.link(ob_cube_034)
col_collection_1_001.objects.link(ob_cube_033)
col_collection_1_001.objects.link(ob_cube_032)
col_collection_1_001.objects.link(ob_cube_031)
col_collection_1_001.objects.link(ob_cube_030)
col_collection_1_001.objects.link(ob_cube_029)
col_collection_1_001.objects.link(ob_cube_028)
col_collection_1_001.objects.link(ob_cube_027)
col_collection_1_001.objects.link(ob_hemi_002)
col_collection_1_001.objects.link(ob_hemi_001)
col_collection_1_001.objects.link(ob_cube_013)
col_collection_1_001.objects.link(ob_plane)
col_collection_1_001.objects.link(ob_player)
col_collection_1_001.objects.link(ob_loccamera)
col_collection_1_001.objects.link(ob_sun_001)
col_collection_2.objects.link(ob_cube_024)
col_collection_2.objects.link(ob_cube_023)
col_collection_2.objects.link(ob_cube_022)
col_collection_2.objects.link(ob_cube_021)
col_collection_2.objects.link(ob_cube_020)
col_collection_2.objects.link(ob_cube_019)
col_collection_2.objects.link(ob_cube_018)
col_collection_2.objects.link(ob_cube_017)
col_collection_2.objects.link(ob_cube_016)
col_collection_2.objects.link(ob_cube_014)
col_collection_2.objects.link(ob_cube_001)
col_collection_2.objects.link(ob_cube_015)

# ---- scene / render settings (as saved in the file)
scene.camera = ob_loccamera
scene.frame_start = 1; scene.frame_end = 250; scene.frame_set(1)
scene.render.engine = 'BLENDER_EEVEE_NEXT'
scene.render.image_settings.color_mode = 'RGB'
scene.render.image_settings.compression = 90
scene.render.resolution_x = 1366
scene.render.resolution_y = 768
scene.render.dither_intensity = 0.0
scene.render.bake_margin = 2
scene.render.bake_bias = 0.0
scene.cycles.use_denoising = False
scene.cycles.samples = 10
scene.cycles.sampling_pattern = 'TABULATED_SOBOL'
scene.cycles.light_sampling_threshold = 0.0
scene.cycles.use_adaptive_sampling = False
scene.cycles.use_light_tree = False
scene.cycles.blur_glossy = 0.0
scene.cycles.volume_bounces = 1
scene.cycles.pixel_filter_type = 'GAUSSIAN'
scene.cycles.sample_clamp_indirect = 0.0
scene.view_settings.view_transform = 'Standard'
bpy.context.view_layer.update()
